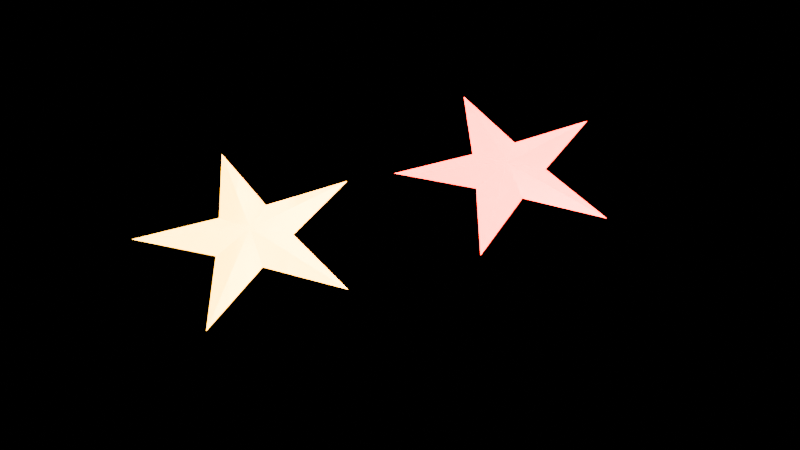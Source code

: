 # Source: Glowing_Stars.blend  (saved by Blender 4.4.32; exported with 4.5.12 LTS)
import bpy
from mathutils import Matrix  # noqa: F401  (used for matrix-valued properties, if any)

bpy.ops.wm.read_factory_settings(use_empty=True)
scene = bpy.context.scene
scene.name = 'Scene'

# ---- collections
col_collection = bpy.data.collections.new('Collection'); scene.collection.children.link(col_collection)

# ---- materials (node trees are filled in below, after node groups)
mat_material_001 = bpy.data.materials.new('Material.001')
mat_material_002 = bpy.data.materials.new('Material.002')

# ---- material node trees
mat_material_001.use_nodes = True; mat_material_001.node_tree.nodes.clear()
_N = mat_material_001.node_tree.nodes; _L = mat_material_001.node_tree.links
n0 = _N.new('ShaderNodeBsdfPrincipled'); n0.name = 'Principled BSDF'; n0.location = (10, 300)
n0.inputs[0].default_value = (0.8004, 0.576, 0.009114, 1.0)
n0.inputs[27].default_value = (1.0, 0.5082, 0.0, 1.0)
n0.inputs[28].default_value = 12.1
n1 = _N.new('ShaderNodeOutputMaterial'); n1.name = 'Material Output'; n1.location = (300, 300)
_L.new(n0.outputs[0], n1.inputs[0])
n1.is_active_output = True
mat_material_002.use_nodes = True; mat_material_002.node_tree.nodes.clear()
_N = mat_material_002.node_tree.nodes; _L = mat_material_002.node_tree.links
n0 = _N.new('ShaderNodeBsdfPrincipled'); n0.name = 'Principled BSDF'; n0.location = (10, 300)
n0.inputs[0].default_value = (0.8006, 0.01034, 0.0, 1.0)
n0.inputs[27].default_value = (1.0, 0.004078, 0.0, 1.0)
n0.inputs[28].default_value = 12.1
n1 = _N.new('ShaderNodeOutputMaterial'); n1.name = 'Material Output'; n1.location = (300, 300)
_L.new(n0.outputs[0], n1.inputs[0])
n1.is_active_output = True

# ---- world
world_world = bpy.data.worlds.new('World'); scene.world = world_world
world_world.use_nodes = True; world_world.node_tree.nodes.clear()
_N = world_world.node_tree.nodes; _L = world_world.node_tree.links
n0 = _N.new('ShaderNodeOutputWorld'); n0.name = 'World Output'; n0.location = (300, 300)
n1 = _N.new('ShaderNodeBackground'); n1.name = 'Background'; n1.location = (10, 300)
n1.inputs[0].default_value = (0.0, 0.0, 0.0, 1.0)
_L.new(n1.outputs[0], n0.inputs[0])
n0.is_active_output = True
world_world.color = (0.05088, 0.05088, 0.05088)
world_world.sun_shadow_jitter_overblur = 0.0

# ---- cameras
cam_camera = bpy.data.cameras.new('Camera')
cam_camera.clip_end = 100.0
cam_camera.ortho_scale = 7.314

# ---- lights
light_light = bpy.data.lights.new('Light', 'POINT')
light_light.energy = 1000.0
light_light.shadow_soft_size = 0.1

# ---- meshes
me_circle = bpy.data.meshes.new('Circle')
me_circle.from_pydata([(0.0, 0.0, 0.102), (7.739e-09, 0.3508, 0.0), (-0.5878, 0.809, 0.0), (-0.3336, 0.1084, 0.0), (-0.9511, -0.309, 0.0), (-0.2062, -0.2838, 0.0), (0.0, -1.0, 0.0), (0.2062, -0.2838, 0.0), (0.9511, -0.309, 0.0), (0.3336, 0.1084, 0.0), (0.5878, 0.809, 0.0)], [], [(0, 1, 2), (0, 2, 3), (0, 3, 4), (0, 4, 5), (0, 5, 6), (0, 6, 7), (0, 7, 8), (0, 8, 9), (0, 9, 10), (0, 10, 1)])
_uv = me_circle.uv_layers.new(name='UVMap')
_uv.uv.foreach_set('vector', [0.5, 0.5, 0.5, 1.0, 0.2061, 0.9045, 0.5, 0.5, 0.2061, 0.9045, 0.02447, 0.6545, 0.5, 0.5, 0.02447, 0.6545, 0.02447, 0.3455, 0.5, 0.5, 0.02447, 0.3455, 0.2061, 0.09549, 0.5, 0.5, 0.2061, 0.09549, 0.5, 0.0, 0.5, 0.5, 0.5, 0.0, 0.7939, 0.09549, 0.5, 0.5, 0.7939, 0.09549, 0.9755, 0.3455, 0.5, 0.5, 0.9755, 0.3455, 0.9755, 0.6545, 0.5, 0.5, 0.9755, 0.6545, 0.7939, 0.9045, 0.5, 0.5, 0.7939, 0.9045, 0.5, 1.0])
me_circle.materials.append(mat_material_001)
me_circle.update()
me_circle_001 = bpy.data.meshes.new('Circle.001')
me_circle_001.from_pydata([(0.0, 0.0, 0.102), (7.739e-09, 0.3508, 0.0), (-0.5878, 0.809, 0.0), (-0.3336, 0.1084, 0.0), (-0.9511, -0.309, 0.0), (-0.2062, -0.2838, 0.0), (0.0, -1.0, 0.0), (0.2062, -0.2838, 0.0), (0.9511, -0.309, 0.0), (0.3336, 0.1084, 0.0), (0.5878, 0.809, 0.0)], [], [(0, 1, 2), (0, 2, 3), (0, 3, 4), (0, 4, 5), (0, 5, 6), (0, 6, 7), (0, 7, 8), (0, 8, 9), (0, 9, 10), (0, 10, 1)])
_uv = me_circle_001.uv_layers.new(name='UVMap')
_uv.uv.foreach_set('vector', [0.5, 0.5, 0.5, 1.0, 0.2061, 0.9045, 0.5, 0.5, 0.2061, 0.9045, 0.02447, 0.6545, 0.5, 0.5, 0.02447, 0.6545, 0.02447, 0.3455, 0.5, 0.5, 0.02447, 0.3455, 0.2061, 0.09549, 0.5, 0.5, 0.2061, 0.09549, 0.5, 0.0, 0.5, 0.5, 0.5, 0.0, 0.7939, 0.09549, 0.5, 0.5, 0.7939, 0.09549, 0.9755, 0.3455, 0.5, 0.5, 0.9755, 0.3455, 0.9755, 0.6545, 0.5, 0.5, 0.9755, 0.6545, 0.7939, 0.9045, 0.5, 0.5, 0.7939, 0.9045, 0.5, 1.0])
me_circle_001.materials.append(mat_material_002)
me_circle_001.update()

# ---- objects
ob_light = bpy.data.objects.new('Light', light_light)
ob_camera = bpy.data.objects.new('Camera', cam_camera)
ob_circle = bpy.data.objects.new('Circle', me_circle)
ob_circle_001 = bpy.data.objects.new('Circle.001', me_circle_001)

# ---- transforms, parenting, visibility, modifiers, constraints
ob_light.location = (4.076, 1.005, 5.904)
ob_light.rotation_euler = (0.6503, 0.05522, 1.866)
ob_light.lock_rotations_4d = False
ob_light.empty_display_type = 'ARROWS'
ob_light.color = (0.0, 0.0, 0.0, 0.0)
ob_light.lineart.crease_threshold = 0.0
ob_camera.location = (5.907, 1.033, 7.272)
ob_camera.rotation_euler = (0.6885, -3.419e-10, 1.534)
ob_camera.lock_rotations_4d = False
ob_camera.empty_display_type = 'ARROWS'
ob_camera.color = (0.0, 0.0, 0.0, 0.0)
ob_camera.display_type = 'WIRE'
ob_camera.lineart.crease_threshold = 0.0
ob_circle.location = (0.0, 0.0, 0.0)
_m = ob_circle.modifiers.new('Mirror', 'MIRROR')
_m.use_axis = (True, False, True)
ob_circle_001.location = (-0.7238, 2.225, -0.06683)
_m = ob_circle_001.modifiers.new('Mirror', 'MIRROR')
_m.use_axis = (True, False, True)

# ---- collection membership
col_collection.objects.link(ob_light)
col_collection.objects.link(ob_camera)
col_collection.objects.link(ob_circle)
col_collection.objects.link(ob_circle_001)

# ---- scene / render settings (as saved in the file)
scene.camera = ob_camera
scene.frame_start = 1; scene.frame_end = 250; scene.frame_set(1)
scene.render.engine = 'CYCLES'
scene.render.resolution_percentage = 50
scene.cycles.samples = 500
bpy.context.view_layer.update()
